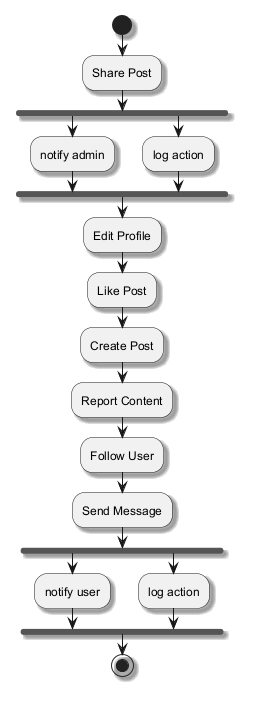

The diagram above was rendered by PlantUML. Its source (embedded in the PNG):
@startuml
skinparam backgroundColor #FFFFFF
skinparam classBackgroundColor #F1F8E9
skinparam classBorderColor #33691E
skinparam shadowing true
start
:Share Post;
fork
:notify admin;
fork again
:log action;
end fork
:Edit Profile;
:Like Post;
:Create Post;
:Report Content;
:Follow User;
:Send Message;
fork
:notify user;
fork again
:log action;
end fork
stop
@enduml